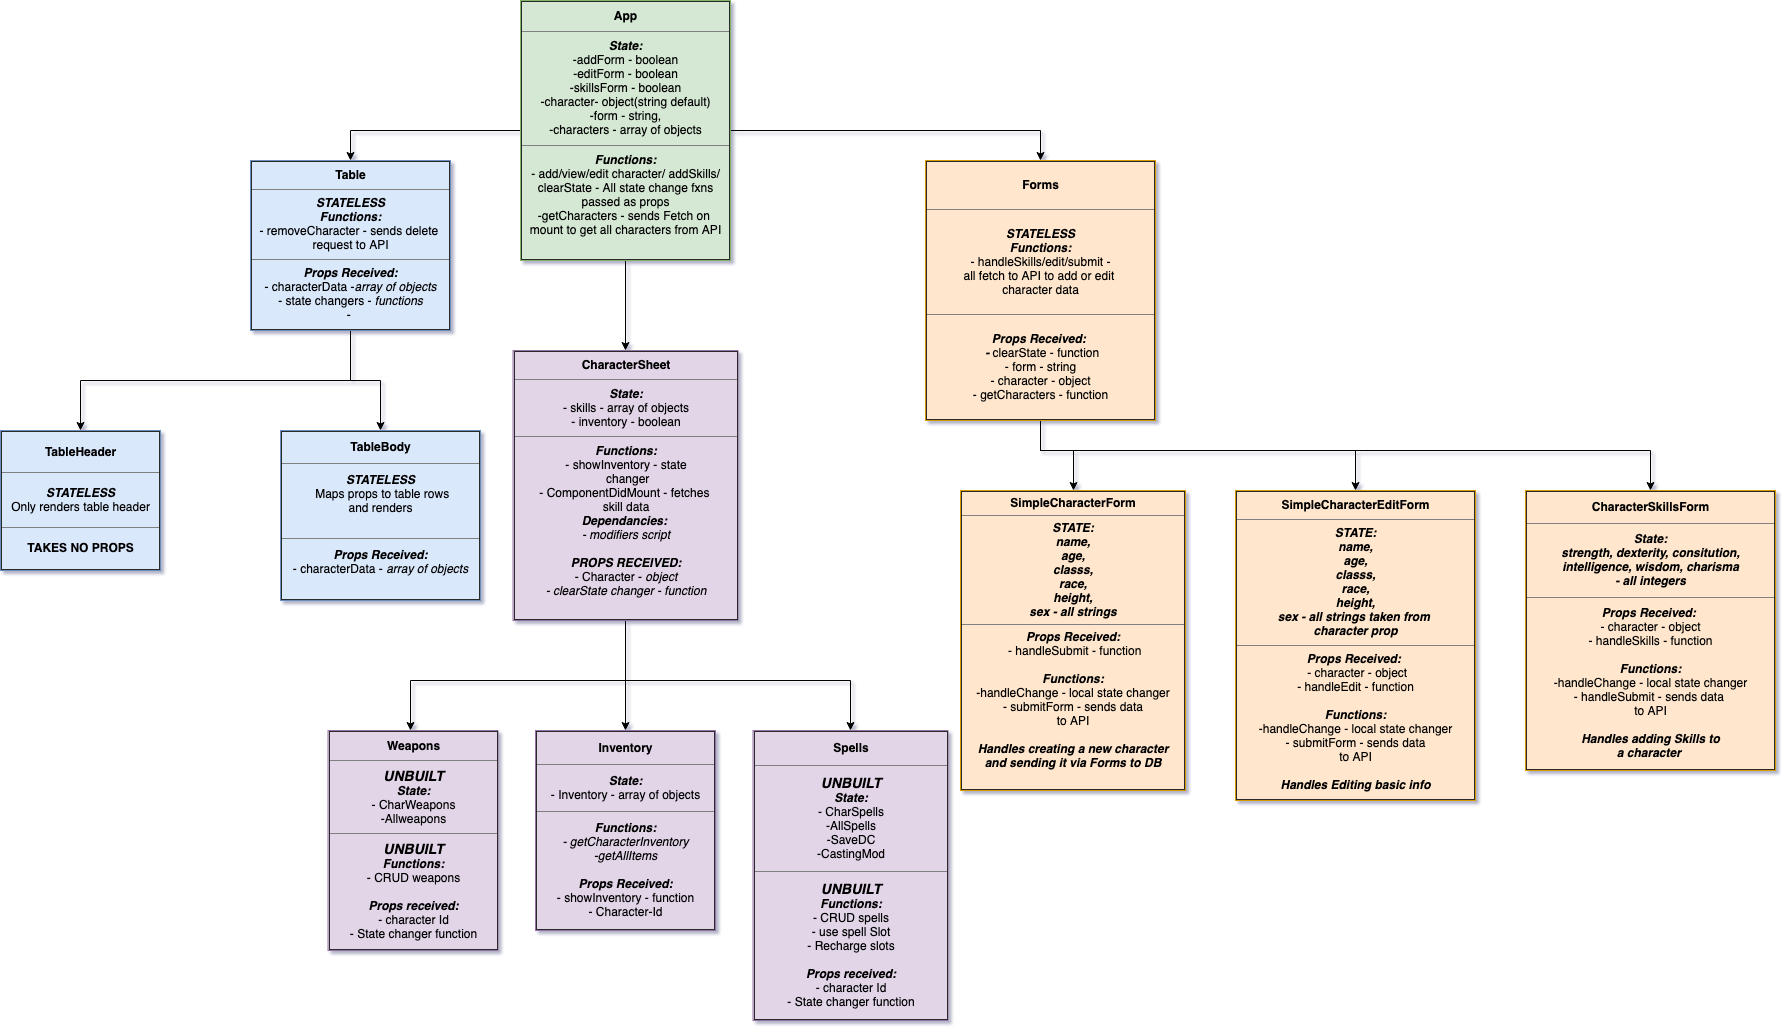

The diagram above was exported from draw.io. Its source (the exported page's mxGraphModel, read from the mxfile embedded in the PNG):
<mxGraphModel dx="2129" dy="812" grid="1" gridSize="10" guides="1" tooltips="1" connect="1" arrows="1" fold="1" page="1" pageScale="1" pageWidth="850" pageHeight="1100" math="0" shadow="1">
  <root>
    <mxCell id="0" />
    <mxCell id="1" parent="0" />
    <mxCell id="khiqoyxFnyTnjIx28Fs--30" style="edgeStyle=orthogonalEdgeStyle;rounded=0;orthogonalLoop=1;jettySize=auto;html=1;entryX=0.5;entryY=0;entryDx=0;entryDy=0;" edge="1" parent="1" source="khiqoyxFnyTnjIx28Fs--24" target="khiqoyxFnyTnjIx28Fs--25">
      <mxGeometry relative="1" as="geometry" />
    </mxCell>
    <mxCell id="khiqoyxFnyTnjIx28Fs--35" style="edgeStyle=orthogonalEdgeStyle;rounded=0;orthogonalLoop=1;jettySize=auto;html=1;" edge="1" parent="1" source="khiqoyxFnyTnjIx28Fs--24" target="khiqoyxFnyTnjIx28Fs--31">
      <mxGeometry relative="1" as="geometry" />
    </mxCell>
    <mxCell id="khiqoyxFnyTnjIx28Fs--49" style="edgeStyle=orthogonalEdgeStyle;rounded=0;orthogonalLoop=1;jettySize=auto;html=1;entryX=0.5;entryY=0;entryDx=0;entryDy=0;" edge="1" parent="1" source="khiqoyxFnyTnjIx28Fs--24" target="khiqoyxFnyTnjIx28Fs--45">
      <mxGeometry relative="1" as="geometry" />
    </mxCell>
    <mxCell id="khiqoyxFnyTnjIx28Fs--24" value="&lt;table border=&quot;1&quot; width=&quot;100%&quot; cellpadding=&quot;4&quot; style=&quot;width: 100% ; height: 100% ; border-collapse: collapse&quot;&gt;&lt;tbody&gt;&lt;tr&gt;&lt;th align=&quot;center&quot;&gt;&lt;b&gt;App&lt;/b&gt;&lt;/th&gt;&lt;/tr&gt;&lt;tr&gt;&lt;td align=&quot;center&quot;&gt;&lt;i style=&quot;font-weight: bold&quot;&gt;State:&lt;/i&gt;&lt;br&gt;-addForm - boolean&lt;br&gt;-editForm - boolean&lt;br&gt;-skillsForm - boolean&lt;br&gt;-character- object(string default)&lt;br&gt;-form - string,&lt;br&gt;-characters - array of objects&lt;/td&gt;&lt;/tr&gt;&lt;tr&gt;&lt;td align=&quot;center&quot;&gt;&lt;i style=&quot;font-weight: bold&quot;&gt;Functions:&lt;/i&gt;&lt;br&gt;- add/view/edit character/ addSkills/&lt;br&gt;clearState - All state change fxns&lt;br&gt;passed as props&lt;br&gt;-getCharacters - sends Fetch on&amp;nbsp;&lt;br&gt;mount to get all characters from API&lt;br&gt;&lt;br&gt;&lt;/td&gt;&lt;/tr&gt;&lt;/tbody&gt;&lt;/table&gt;" style="text;html=1;strokeColor=#82b366;fillColor=#d5e8d4;overflow=fill;" vertex="1" parent="1">
      <mxGeometry x="330" y="480" width="210" height="260" as="geometry" />
    </mxCell>
    <mxCell id="khiqoyxFnyTnjIx28Fs--28" style="edgeStyle=orthogonalEdgeStyle;rounded=0;orthogonalLoop=1;jettySize=auto;html=1;entryX=0.5;entryY=0;entryDx=0;entryDy=0;" edge="1" parent="1" source="khiqoyxFnyTnjIx28Fs--25" target="khiqoyxFnyTnjIx28Fs--27">
      <mxGeometry relative="1" as="geometry">
        <Array as="points">
          <mxPoint x="160" y="860" />
          <mxPoint x="-110" y="860" />
        </Array>
      </mxGeometry>
    </mxCell>
    <mxCell id="khiqoyxFnyTnjIx28Fs--29" style="edgeStyle=orthogonalEdgeStyle;rounded=0;orthogonalLoop=1;jettySize=auto;html=1;entryX=0.5;entryY=0;entryDx=0;entryDy=0;" edge="1" parent="1" source="khiqoyxFnyTnjIx28Fs--25" target="khiqoyxFnyTnjIx28Fs--26">
      <mxGeometry relative="1" as="geometry" />
    </mxCell>
    <mxCell id="khiqoyxFnyTnjIx28Fs--25" value="&lt;table border=&quot;1&quot; width=&quot;100%&quot; cellpadding=&quot;4&quot; style=&quot;width: 100% ; height: 100% ; border-collapse: collapse&quot;&gt;&lt;tbody&gt;&lt;tr&gt;&lt;th align=&quot;center&quot;&gt;&lt;b&gt;Table&lt;/b&gt;&lt;/th&gt;&lt;/tr&gt;&lt;tr&gt;&lt;td align=&quot;center&quot;&gt;&lt;i style=&quot;font-weight: bold&quot;&gt;STATELESS&lt;/i&gt;&lt;br&gt;&lt;i style=&quot;font-weight: bold&quot;&gt;Functions:&lt;/i&gt;&lt;br&gt;- removeCharacter - sends delete &lt;br&gt;request to API&lt;/td&gt;&lt;/tr&gt;&lt;tr&gt;&lt;td align=&quot;center&quot;&gt;&lt;i style=&quot;font-weight: bold&quot;&gt;Props Received:&lt;/i&gt;&lt;br&gt;- characterData -&lt;i&gt;array of objects&lt;/i&gt;&lt;br&gt;- state changers - &lt;i&gt;functions&lt;/i&gt;&lt;br&gt;-&amp;nbsp;&lt;/td&gt;&lt;/tr&gt;&lt;/tbody&gt;&lt;/table&gt;" style="text;html=1;strokeColor=#6c8ebf;fillColor=#dae8fc;overflow=fill;" vertex="1" parent="1">
      <mxGeometry x="60" y="640" width="200" height="170" as="geometry" />
    </mxCell>
    <mxCell id="khiqoyxFnyTnjIx28Fs--26" value="&lt;table border=&quot;1&quot; width=&quot;100%&quot; cellpadding=&quot;4&quot; style=&quot;width: 100% ; height: 100% ; border-collapse: collapse&quot;&gt;&lt;tbody&gt;&lt;tr&gt;&lt;th align=&quot;center&quot;&gt;&lt;b&gt;TableBody&lt;/b&gt;&lt;/th&gt;&lt;/tr&gt;&lt;tr&gt;&lt;td align=&quot;center&quot;&gt;&lt;i style=&quot;font-weight: bold&quot;&gt;STATELESS&lt;br&gt;&lt;/i&gt;&amp;nbsp;&amp;nbsp;Maps props to table rows &lt;br&gt;and renders&lt;br&gt;&lt;br&gt;&lt;/td&gt;&lt;/tr&gt;&lt;tr&gt;&lt;td align=&quot;center&quot;&gt;&lt;i style=&quot;font-weight: bold&quot;&gt;Props Received:&lt;/i&gt;&lt;br&gt;- characterData - &lt;i&gt;array of objects&lt;/i&gt;&lt;br&gt;&lt;br&gt;&lt;/td&gt;&lt;/tr&gt;&lt;/tbody&gt;&lt;/table&gt;" style="text;html=1;strokeColor=#6c8ebf;fillColor=#dae8fc;overflow=fill;" vertex="1" parent="1">
      <mxGeometry x="90" y="910" width="200" height="170" as="geometry" />
    </mxCell>
    <mxCell id="khiqoyxFnyTnjIx28Fs--27" value="&lt;table border=&quot;1&quot; width=&quot;100%&quot; cellpadding=&quot;4&quot; style=&quot;width: 100% ; height: 100% ; border-collapse: collapse&quot;&gt;&lt;tbody&gt;&lt;tr&gt;&lt;th align=&quot;center&quot;&gt;&lt;b&gt;TableHeader&lt;/b&gt;&lt;/th&gt;&lt;/tr&gt;&lt;tr&gt;&lt;td align=&quot;center&quot;&gt;&lt;i style=&quot;font-weight: bold&quot;&gt;STATELESS&lt;/i&gt;&lt;br&gt;Only renders table header&lt;/td&gt;&lt;/tr&gt;&lt;tr&gt;&lt;td align=&quot;center&quot;&gt;&lt;b&gt;TAKES NO PROPS&lt;/b&gt;&lt;/td&gt;&lt;/tr&gt;&lt;/tbody&gt;&lt;/table&gt;" style="text;html=1;strokeColor=#6c8ebf;fillColor=#dae8fc;overflow=fill;" vertex="1" parent="1">
      <mxGeometry x="-190" y="910" width="160" height="140" as="geometry" />
    </mxCell>
    <mxCell id="khiqoyxFnyTnjIx28Fs--38" style="edgeStyle=orthogonalEdgeStyle;rounded=0;orthogonalLoop=1;jettySize=auto;html=1;" edge="1" parent="1" source="khiqoyxFnyTnjIx28Fs--31" target="khiqoyxFnyTnjIx28Fs--34">
      <mxGeometry relative="1" as="geometry" />
    </mxCell>
    <mxCell id="khiqoyxFnyTnjIx28Fs--39" style="edgeStyle=orthogonalEdgeStyle;rounded=0;orthogonalLoop=1;jettySize=auto;html=1;entryX=0.5;entryY=0;entryDx=0;entryDy=0;" edge="1" parent="1" source="khiqoyxFnyTnjIx28Fs--31">
      <mxGeometry relative="1" as="geometry">
        <mxPoint x="660" y="1210" as="targetPoint" />
        <Array as="points">
          <mxPoint x="435" y="1160" />
          <mxPoint x="660" y="1160" />
        </Array>
      </mxGeometry>
    </mxCell>
    <mxCell id="khiqoyxFnyTnjIx28Fs--40" style="edgeStyle=orthogonalEdgeStyle;rounded=0;orthogonalLoop=1;jettySize=auto;html=1;" edge="1" parent="1" source="khiqoyxFnyTnjIx28Fs--31" target="khiqoyxFnyTnjIx28Fs--37">
      <mxGeometry relative="1" as="geometry">
        <Array as="points">
          <mxPoint x="435" y="1160" />
          <mxPoint x="220" y="1160" />
        </Array>
      </mxGeometry>
    </mxCell>
    <mxCell id="khiqoyxFnyTnjIx28Fs--31" value="&lt;table border=&quot;1&quot; width=&quot;100%&quot; cellpadding=&quot;4&quot; style=&quot;width: 100% ; height: 100% ; border-collapse: collapse&quot;&gt;&lt;tbody&gt;&lt;tr&gt;&lt;th align=&quot;center&quot;&gt;CharacterSheet&lt;/th&gt;&lt;/tr&gt;&lt;tr&gt;&lt;td align=&quot;center&quot;&gt;&lt;i style=&quot;font-weight: bold&quot;&gt;State:&lt;/i&gt;&lt;br&gt;- skills - array of objects&lt;br&gt;- inventory - boolean&lt;/td&gt;&lt;/tr&gt;&lt;tr&gt;&lt;td align=&quot;center&quot;&gt;&lt;b style=&quot;font-style: italic&quot;&gt;Functions:&lt;br&gt;&lt;/b&gt;- showInventory - state&lt;br&gt;&amp;nbsp;changer&lt;br&gt;- ComponentDidMount - fetches &lt;br&gt;skill data&lt;br&gt;&lt;i&gt;&lt;b&gt;Dependancies:&amp;nbsp;&lt;/b&gt;&lt;br&gt;- modifiers script&lt;/i&gt;&lt;br&gt;&lt;br&gt;&lt;b style=&quot;font-style: italic&quot;&gt;PROPS RECEIVED:&lt;/b&gt;&lt;br&gt;- Character - &lt;i&gt;object&lt;br&gt;- clearState changer - function&lt;br&gt;&lt;br&gt;&lt;/i&gt;&lt;/td&gt;&lt;/tr&gt;&lt;/tbody&gt;&lt;/table&gt;" style="text;html=1;strokeColor=#9673a6;fillColor=#e1d5e7;overflow=fill;" vertex="1" parent="1">
      <mxGeometry x="322.5" y="830" width="225" height="270" as="geometry" />
    </mxCell>
    <mxCell id="khiqoyxFnyTnjIx28Fs--34" value="&lt;table border=&quot;1&quot; width=&quot;100%&quot; cellpadding=&quot;4&quot; style=&quot;width: 100% ; height: 100% ; border-collapse: collapse&quot;&gt;&lt;tbody&gt;&lt;tr&gt;&lt;th align=&quot;center&quot;&gt;Inventory&lt;/th&gt;&lt;/tr&gt;&lt;tr&gt;&lt;td align=&quot;center&quot;&gt;&lt;i style=&quot;font-weight: bold&quot;&gt;State:&lt;/i&gt;&lt;br&gt;- Inventory - array of objects&lt;/td&gt;&lt;/tr&gt;&lt;tr&gt;&lt;td align=&quot;center&quot;&gt;&lt;i&gt;&lt;b&gt;Functions:&lt;/b&gt;&lt;br&gt;- getCharacterInventory&lt;br&gt;-getAllItems&lt;br&gt;&lt;br&gt;&lt;b&gt;Props Received:&lt;/b&gt;&lt;/i&gt;&lt;br&gt;- showInventory - function&lt;br&gt;- Character-Id&lt;/td&gt;&lt;/tr&gt;&lt;/tbody&gt;&lt;/table&gt;" style="text;html=1;strokeColor=#9673a6;fillColor=#e1d5e7;overflow=fill;" vertex="1" parent="1">
      <mxGeometry x="345" y="1210" width="180" height="200" as="geometry" />
    </mxCell>
    <mxCell id="khiqoyxFnyTnjIx28Fs--37" value="&lt;table border=&quot;1&quot; width=&quot;100%&quot; cellpadding=&quot;4&quot; style=&quot;width: 100% ; height: 100% ; border-collapse: collapse&quot;&gt;&lt;tbody&gt;&lt;tr&gt;&lt;th align=&quot;center&quot;&gt;&lt;b&gt;Weapons&lt;/b&gt;&lt;/th&gt;&lt;/tr&gt;&lt;tr&gt;&lt;td align=&quot;center&quot;&gt;&lt;i style=&quot;font-weight: bold&quot;&gt;&lt;font style=&quot;font-size: 14px&quot;&gt;UNBUILT&lt;/font&gt;&lt;/i&gt;&lt;br&gt;&lt;i style=&quot;font-weight: bold&quot;&gt;State:&lt;/i&gt;&lt;br&gt;- CharWeapons&lt;br&gt;-Allweapons&lt;/td&gt;&lt;/tr&gt;&lt;tr&gt;&lt;td align=&quot;center&quot;&gt;&lt;i style=&quot;font-weight: bold&quot;&gt;&lt;font style=&quot;font-size: 14px&quot;&gt;UNBUILT&lt;/font&gt;&lt;br&gt;&lt;/i&gt;&lt;b&gt;&lt;i&gt;Functions:&lt;br&gt;&lt;/i&gt;&lt;/b&gt;- CRUD weapons&lt;br&gt;&lt;br&gt;&lt;i style=&quot;font-weight: bold&quot;&gt;Props received:&lt;/i&gt;&lt;br&gt;- character Id&lt;br&gt;- State changer function&lt;/td&gt;&lt;/tr&gt;&lt;/tbody&gt;&lt;/table&gt;" style="text;html=1;strokeColor=#9673a6;fillColor=#e1d5e7;overflow=fill;" vertex="1" parent="1">
      <mxGeometry x="137.5" y="1210" width="170" height="220" as="geometry" />
    </mxCell>
    <mxCell id="khiqoyxFnyTnjIx28Fs--42" value="&lt;table border=&quot;1&quot; width=&quot;100%&quot; cellpadding=&quot;4&quot; style=&quot;width: 100% ; height: 100% ; border-collapse: collapse&quot;&gt;&lt;tbody&gt;&lt;tr&gt;&lt;th align=&quot;center&quot;&gt;Spells&lt;/th&gt;&lt;/tr&gt;&lt;tr&gt;&lt;td align=&quot;center&quot;&gt;&lt;i style=&quot;font-weight: bold&quot;&gt;&lt;font style=&quot;font-size: 14px&quot;&gt;UNBUILT&lt;/font&gt;&lt;/i&gt;&lt;br&gt;&lt;i style=&quot;font-weight: bold&quot;&gt;State:&lt;/i&gt;&lt;br&gt;- CharSpells&lt;br&gt;-AllSpells&lt;br&gt;-SaveDC&lt;br&gt;-CastingMod&lt;/td&gt;&lt;/tr&gt;&lt;tr&gt;&lt;td align=&quot;center&quot;&gt;&lt;i style=&quot;font-weight: bold&quot;&gt;&lt;font style=&quot;font-size: 14px&quot;&gt;UNBUILT&lt;/font&gt;&lt;br&gt;&lt;/i&gt;&lt;b&gt;&lt;i&gt;Functions:&lt;br&gt;&lt;/i&gt;&lt;/b&gt;- CRUD spells&lt;br&gt;- use spell Slot&lt;br&gt;- Recharge slots&lt;br&gt;&lt;br&gt;&lt;i style=&quot;font-weight: bold&quot;&gt;Props received:&lt;/i&gt;&lt;br&gt;- character Id&lt;br&gt;- State changer function&lt;/td&gt;&lt;/tr&gt;&lt;/tbody&gt;&lt;/table&gt;" style="text;html=1;strokeColor=#9673a6;fillColor=#e1d5e7;overflow=fill;" vertex="1" parent="1">
      <mxGeometry x="562.5" y="1210" width="195" height="290" as="geometry" />
    </mxCell>
    <mxCell id="khiqoyxFnyTnjIx28Fs--50" style="edgeStyle=orthogonalEdgeStyle;rounded=0;orthogonalLoop=1;jettySize=auto;html=1;" edge="1" parent="1" source="khiqoyxFnyTnjIx28Fs--45" target="khiqoyxFnyTnjIx28Fs--48">
      <mxGeometry relative="1" as="geometry">
        <Array as="points">
          <mxPoint x="850" y="930" />
          <mxPoint x="1460" y="930" />
        </Array>
      </mxGeometry>
    </mxCell>
    <mxCell id="khiqoyxFnyTnjIx28Fs--51" style="edgeStyle=orthogonalEdgeStyle;rounded=0;orthogonalLoop=1;jettySize=auto;html=1;" edge="1" parent="1" source="khiqoyxFnyTnjIx28Fs--45" target="khiqoyxFnyTnjIx28Fs--47">
      <mxGeometry relative="1" as="geometry">
        <Array as="points">
          <mxPoint x="850" y="930" />
          <mxPoint x="1165" y="930" />
        </Array>
      </mxGeometry>
    </mxCell>
    <mxCell id="khiqoyxFnyTnjIx28Fs--52" style="edgeStyle=orthogonalEdgeStyle;rounded=0;orthogonalLoop=1;jettySize=auto;html=1;entryX=0.5;entryY=0;entryDx=0;entryDy=0;" edge="1" parent="1" source="khiqoyxFnyTnjIx28Fs--45" target="khiqoyxFnyTnjIx28Fs--46">
      <mxGeometry relative="1" as="geometry">
        <Array as="points">
          <mxPoint x="850" y="930" />
          <mxPoint x="883" y="930" />
        </Array>
      </mxGeometry>
    </mxCell>
    <mxCell id="khiqoyxFnyTnjIx28Fs--45" value="&lt;table border=&quot;1&quot; width=&quot;100%&quot; cellpadding=&quot;4&quot; style=&quot;width: 100% ; height: 100% ; border-collapse: collapse&quot;&gt;&lt;tbody&gt;&lt;tr&gt;&lt;th align=&quot;center&quot;&gt;Forms&lt;/th&gt;&lt;/tr&gt;&lt;tr&gt;&lt;td align=&quot;center&quot;&gt;&lt;i style=&quot;font-weight: bold&quot;&gt;STATELESS&lt;/i&gt;&lt;br&gt;&lt;i style=&quot;font-weight: bold&quot;&gt;Functions:&lt;/i&gt;&lt;br&gt;- handleSkills/edit/submit -&lt;br&gt;all fetch to API to add or edit &lt;br&gt;character data&lt;/td&gt;&lt;/tr&gt;&lt;tr&gt;&lt;td align=&quot;center&quot;&gt;&lt;i style=&quot;font-weight: bold&quot;&gt;Props Received:&amp;nbsp;&lt;br&gt;&amp;nbsp;- &lt;/i&gt;clearState - function&lt;br&gt;- form - string&lt;br&gt;- character - object&lt;br&gt;- getCharacters - function&lt;/td&gt;&lt;/tr&gt;&lt;/tbody&gt;&lt;/table&gt;" style="text;html=1;strokeColor=#d79b00;fillColor=#ffe6cc;overflow=fill;" vertex="1" parent="1">
      <mxGeometry x="735" y="640" width="230" height="260" as="geometry" />
    </mxCell>
    <mxCell id="khiqoyxFnyTnjIx28Fs--46" value="&lt;table border=&quot;1&quot; width=&quot;100%&quot; cellpadding=&quot;4&quot; style=&quot;width: 100% ; height: 100% ; border-collapse: collapse&quot;&gt;&lt;tbody&gt;&lt;tr&gt;&lt;th align=&quot;center&quot;&gt;SimpleCharacterForm&lt;/th&gt;&lt;/tr&gt;&lt;tr&gt;&lt;td align=&quot;center&quot;&gt;&lt;b&gt;&lt;i&gt;STATE:&lt;br&gt;name,&lt;br&gt;age,&lt;br&gt;classs,&lt;br&gt;race,&lt;br&gt;height,&lt;br&gt;sex - all strings&lt;/i&gt;&lt;/b&gt;&lt;/td&gt;&lt;/tr&gt;&lt;tr&gt;&lt;td align=&quot;center&quot;&gt;&lt;i style=&quot;font-weight: bold&quot;&gt;Props Received:&lt;/i&gt;&lt;br&gt;&amp;nbsp;- handleSubmit - function&lt;br&gt;&lt;br&gt;&lt;b&gt;&lt;i&gt;Functions:&lt;br&gt;&lt;/i&gt;&lt;/b&gt;-handleChange - local state changer&lt;br&gt;- submitForm - sends data&lt;br&gt;to API&lt;br&gt;&lt;br&gt;&lt;b&gt;&lt;i&gt;Handles creating a new character&lt;br&gt;and sending it via Forms to DB&lt;/i&gt;&lt;/b&gt;&lt;br&gt;&lt;br&gt;&lt;/td&gt;&lt;/tr&gt;&lt;/tbody&gt;&lt;/table&gt;" style="text;html=1;strokeColor=#d79b00;fillColor=#ffe6cc;overflow=fill;" vertex="1" parent="1">
      <mxGeometry x="770" y="970" width="225" height="300" as="geometry" />
    </mxCell>
    <mxCell id="khiqoyxFnyTnjIx28Fs--47" value="&lt;table border=&quot;1&quot; width=&quot;100%&quot; cellpadding=&quot;4&quot; style=&quot;width: 100% ; height: 100% ; border-collapse: collapse&quot;&gt;&lt;tbody&gt;&lt;tr&gt;&lt;th align=&quot;center&quot;&gt;SimpleCharacterEditForm&lt;/th&gt;&lt;/tr&gt;&lt;tr&gt;&lt;td align=&quot;center&quot;&gt;&lt;b&gt;&lt;i&gt;STATE:&lt;br&gt;name,&lt;br&gt;age,&lt;br&gt;classs,&lt;br&gt;race,&lt;br&gt;height,&lt;br&gt;sex - all strings taken from &lt;br&gt;character prop&lt;/i&gt;&lt;/b&gt;&lt;/td&gt;&lt;/tr&gt;&lt;tr&gt;&lt;td align=&quot;center&quot;&gt;&lt;i style=&quot;font-weight: bold&quot;&gt;Props Received:&amp;nbsp;&lt;br&gt;&amp;nbsp;&lt;/i&gt;- character - object&lt;br&gt;- handleEdit - function&lt;br&gt;&lt;br&gt;&lt;b&gt;&lt;i&gt;Functions:&lt;br&gt;&lt;/i&gt;&lt;/b&gt;-handleChange - local state changer&lt;br&gt;- submitForm - sends data&lt;br&gt;to API&lt;br&gt;&lt;br&gt;&lt;b&gt;&lt;i&gt;Handles Editing basic info&lt;/i&gt;&lt;/b&gt;&lt;/td&gt;&lt;/tr&gt;&lt;/tbody&gt;&lt;/table&gt;" style="text;html=1;strokeColor=#d79b00;fillColor=#ffe6cc;overflow=fill;" vertex="1" parent="1">
      <mxGeometry x="1045" y="970" width="240" height="310" as="geometry" />
    </mxCell>
    <mxCell id="khiqoyxFnyTnjIx28Fs--48" value="&lt;table border=&quot;1&quot; width=&quot;100%&quot; cellpadding=&quot;4&quot; style=&quot;width: 100% ; height: 100% ; border-collapse: collapse&quot;&gt;&lt;tbody&gt;&lt;tr&gt;&lt;th align=&quot;center&quot;&gt;&lt;b&gt;CharacterSkillsForm&lt;/b&gt;&lt;/th&gt;&lt;/tr&gt;&lt;tr&gt;&lt;td align=&quot;center&quot;&gt;&lt;b&gt;&lt;i&gt;State:&lt;br&gt;strength, dexterity, consitution,&lt;br&gt;intelligence, wisdom, charisma&lt;br&gt;- all integers&lt;/i&gt;&lt;/b&gt;&lt;/td&gt;&lt;/tr&gt;&lt;tr&gt;&lt;td align=&quot;center&quot;&gt;&lt;i&gt;&lt;b&gt;Props Received:&amp;nbsp;&lt;/b&gt;&lt;br&gt;&lt;/i&gt;- character - object&lt;br&gt;- handleSkills - function&lt;br&gt;&lt;br&gt;&lt;b&gt;&lt;i&gt;Functions:&lt;br&gt;&lt;/i&gt;&lt;/b&gt;-handleChange - local state changer&lt;br&gt;- handleSubmit - sends data &lt;br&gt;to API&lt;br&gt;&lt;br&gt;&lt;b&gt;&lt;i&gt;Handles adding Skills to&lt;br&gt;a character&amp;nbsp;&lt;/i&gt;&lt;/b&gt;&lt;br&gt;&lt;/td&gt;&lt;/tr&gt;&lt;/tbody&gt;&lt;/table&gt;" style="text;html=1;strokeColor=#d79b00;fillColor=#ffe6cc;overflow=fill;" vertex="1" parent="1">
      <mxGeometry x="1335" y="970" width="250" height="280" as="geometry" />
    </mxCell>
  </root>
</mxGraphModel>